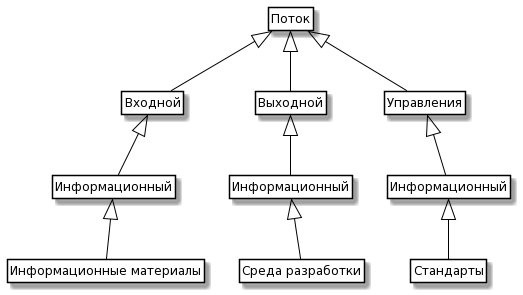

The diagram above was rendered by PlantUML. Its source (embedded in the PNG):
@startuml
skinparam class {
	BackgroundColor White
	ArrowColor Black
	BorderColor Black
}
class Stream as "Поток"
class In as "Входной"
class Out as "Выходной"
class Management as "Управления"
class Info as "Информационный"
class Info1 as "Информационный"
class Info2 as "Информационный"
class Library as "Информационные материалы"
class Recognition as "Среда разработки"
class Standart as "Стандарты"


Stream<|-- In
Stream<|-- Out
Stream<|-- Management

In<|-- Info
Out<|-- Info1
Management<|-- Info2

Info<|-- Library
Info1<|-- Recognition
Info2<|-- Standart


hide members
hide circle
hide methods
@enduml